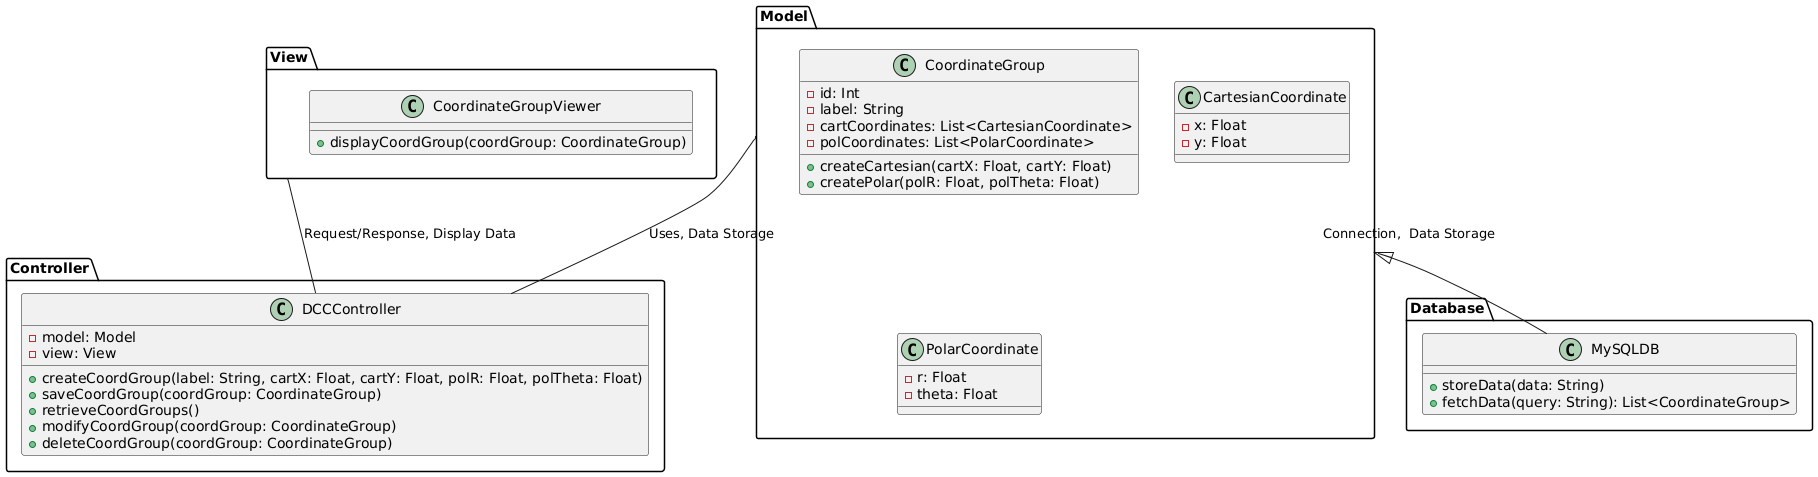

The diagram above was rendered by PlantUML. Its source (embedded in the PNG):
@startuml
package "Model" {
  class CoordinateGroup {
    - id: Int
    - label: String
    - cartCoordinates: List<CartesianCoordinate>
    - polCoordinates: List<PolarCoordinate>
    + createCartesian(cartX: Float, cartY: Float)
    + createPolar(polR: Float, polTheta: Float)
  }

  class CartesianCoordinate {
    - x: Float
    - y: Float
  }

  class PolarCoordinate {
    - r: Float
    - theta: Float
  }
}

package "View" {
  class CoordinateGroupViewer {
    + displayCoordGroup(coordGroup: CoordinateGroup)
  }
}

package "Controller" {
  class DCCController {
    - model: Model
    - view: View
    + createCoordGroup(label: String, cartX: Float, cartY: Float, polR: Float, polTheta: Float)
    + saveCoordGroup(coordGroup: CoordinateGroup)
    + retrieveCoordGroups()
    + modifyCoordGroup(coordGroup: CoordinateGroup)
    + deleteCoordGroup(coordGroup: CoordinateGroup)
  }
}

package "Database" {
  class MySQLDB {
    + storeData(data: String)
    + fetchData(query: String): List<CoordinateGroup>
  }
}

Model -- DCCController : Uses, Data Storage
View -- DCCController : Request/Response, Display Data
Model <|-- MySQLDB : Connection,  Data Storage

@enduml